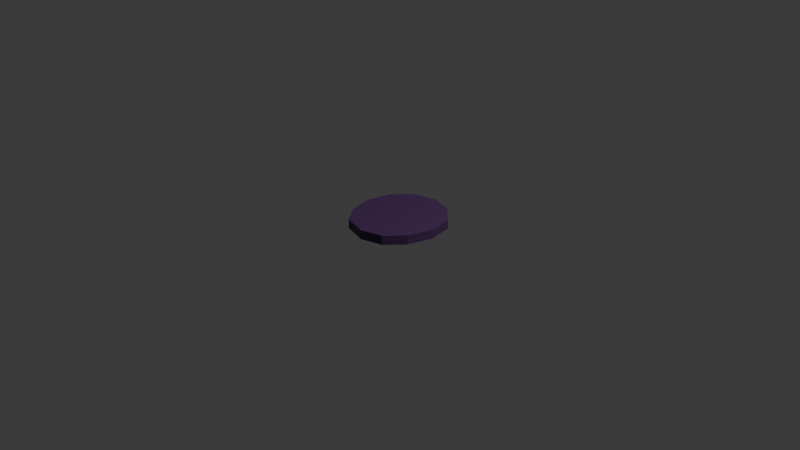 # Source: cuttedOnion.blend  (saved by Blender 4.2.66; exported with 4.5.12 LTS)
import bpy
from mathutils import Matrix  # noqa: F401  (used for matrix-valued properties, if any)

bpy.ops.wm.read_factory_settings(use_empty=True)
scene = bpy.context.scene
scene.name = 'Scene'

# ---- collections
col_collection = bpy.data.collections.new('Collection'); scene.collection.children.link(col_collection)

# ---- materials (node trees are filled in below, after node groups)
mat_material_001 = bpy.data.materials.new('Material.001')

# ---- material node trees
mat_material_001.use_nodes = True; mat_material_001.node_tree.nodes.clear()
_N = mat_material_001.node_tree.nodes; _L = mat_material_001.node_tree.links
n0 = _N.new('ShaderNodeBsdfPrincipled'); n0.name = 'Principled BSDF'; n0.location = (10, 300)
n0.inputs[0].default_value = (0.08484, 0.03205, 0.133, 1.0)
n1 = _N.new('ShaderNodeOutputMaterial'); n1.name = 'Material Output'; n1.location = (300, 300)
_L.new(n0.outputs[0], n1.inputs[0])
n1.is_active_output = True

# ---- world
world_world = bpy.data.worlds.new('World'); scene.world = world_world
world_world.use_nodes = True; world_world.node_tree.nodes.clear()
_N = world_world.node_tree.nodes; _L = world_world.node_tree.links
n0 = _N.new('ShaderNodeOutputWorld'); n0.name = 'World Output'; n0.location = (300, 300)
n1 = _N.new('ShaderNodeBackground'); n1.name = 'Background'; n1.location = (10, 300)
n1.inputs[0].default_value = (0.05088, 0.05088, 0.05088, 1.0)
_L.new(n1.outputs[0], n0.inputs[0])
n0.is_active_output = True
world_world.color = (0.05088, 0.05088, 0.05088)
world_world.sun_shadow_jitter_overblur = 0.0

# ---- cameras
cam_camera = bpy.data.cameras.new('Camera')
cam_camera.clip_end = 100.0
cam_camera.ortho_scale = 7.314

# ---- lights
light_light = bpy.data.lights.new('Light', 'POINT')
light_light.energy = 1000.0
light_light.shadow_soft_size = 0.1

# ---- meshes
me_cylinder_001 = bpy.data.meshes.new('Cylinder.001')
me_cylinder_001.from_pydata([(0.0, 0.52, -0.05), (0.0, 0.52, 0.05), (0.2374, 0.4503, -0.05), (0.2374, 0.4503, 0.05), (0.426, 0.2708, -0.05), (0.426, 0.2708, 0.05), (0.4748, 0.0, -0.05), (0.4748, 0.0, 0.05), (0.3985, -0.2659, -0.05), (0.3985, -0.2659, 0.05), (0.2374, -0.4503, -0.05), (0.2374, -0.4503, 0.05), (0.0, -0.52, -0.05), (0.0, -0.52, 0.05), (-0.2652, -0.4465, -0.05), (-0.2652, -0.4465, 0.05), (-0.4112, -0.26, -0.05), (-0.4112, -0.26, 0.05), (-0.4748, 0.0, -0.05), (-0.4748, 0.0, 0.05), (-0.4112, 0.26, -0.05), (-0.4112, 0.26, 0.05), (-0.2374, 0.4503, -0.05), (-0.2374, 0.4503, 0.05)], [], [(0, 1, 3, 2), (2, 3, 5, 4), (4, 5, 7, 6), (6, 7, 9, 8), (8, 9, 11, 10), (10, 11, 13, 12), (12, 13, 15, 14), (14, 15, 17, 16), (16, 17, 19, 18), (18, 19, 21, 20), (3, 1, 23, 21, 19, 17, 15, 13, 11, 9, 7, 5), (20, 21, 23, 22), (22, 23, 1, 0), (0, 2, 4, 6, 8, 10, 12, 14, 16, 18, 20, 22)])
_uv = me_cylinder_001.uv_layers.new(name='UVMap')
_uv.uv.foreach_set('vector', [1.0, 0.5, 1.0, 1.0, 0.9167, 1.0, 0.9167, 0.5, 0.9167, 0.5, 0.9167, 1.0, 0.8333, 1.0, 0.8333, 0.5, 0.8333, 0.5, 0.8333, 1.0, 0.75, 1.0, 0.75, 0.5, 0.75, 0.5, 0.75, 1.0, 0.6667, 1.0, 0.6667, 0.5, 0.6667, 0.5, 0.6667, 1.0, 0.5833, 1.0, 0.5833, 0.5, 0.5833, 0.5, 0.5833, 1.0, 0.5, 1.0, 0.5, 0.5, 0.5, 0.5, 0.5, 1.0, 0.4167, 1.0, 0.4167, 0.5, 0.4167, 0.5, 0.4167, 1.0, 0.3333, 1.0, 0.3333, 0.5, 0.3333, 0.5, 0.3333, 1.0, 0.25, 1.0, 0.25, 0.5, 0.25, 0.5, 0.25, 1.0, 0.1667, 1.0, 0.1667, 0.5, 0.37, 0.4578, 0.25, 0.49, 0.13, 0.4578, 0.04215, 0.37, 0.01, 0.25, 0.04215, 0.13, 0.13, 0.04215, 0.25, 0.01, 0.37, 0.04215, 0.4578, 0.13, 0.49, 0.25, 0.4578, 0.37, 0.1667, 0.5, 0.1667, 1.0, 0.08333, 1.0, 0.08333, 0.5, 0.08333, 0.5, 0.08333, 1.0, 7.451e-08, 1.0, 7.451e-08, 0.5, 0.75, 0.49, 0.87, 0.4578, 0.9578, 0.37, 0.99, 0.25, 0.9578, 0.13, 0.87, 0.04215, 0.75, 0.01, 0.63, 0.04215, 0.5422, 0.13, 0.51, 0.25, 0.5422, 0.37, 0.63, 0.4578])
me_cylinder_001.materials.append(mat_material_001)
me_cylinder_001.update()

# ---- objects
ob_light = bpy.data.objects.new('Light', light_light)
ob_camera = bpy.data.objects.new('Camera', cam_camera)
ob_cylinder = bpy.data.objects.new('Cylinder', me_cylinder_001)

# ---- transforms, parenting, visibility, modifiers, constraints
ob_light.location = (4.076, 1.005, 5.904)
ob_light.rotation_euler = (0.6503, 0.05522, 1.866)
ob_light.lock_rotations_4d = False
ob_light.empty_display_type = 'ARROWS'
ob_light.color = (0.0, 0.0, 0.0, 0.0)
ob_light.lineart.crease_threshold = 0.0
ob_camera.location = (7.359, -6.926, 4.958)
ob_camera.rotation_euler = (1.109, 0.0, 0.8149)
ob_camera.lock_rotations_4d = False
ob_camera.empty_display_type = 'ARROWS'
ob_camera.color = (0.0, 0.0, 0.0, 0.0)
ob_camera.display_type = 'WIRE'
ob_camera.lineart.crease_threshold = 0.0
ob_cylinder.location = (0.0, 0.0, 0.0)

# ---- collection membership
col_collection.objects.link(ob_light)
col_collection.objects.link(ob_camera)
col_collection.objects.link(ob_cylinder)

# ---- scene / render settings (as saved in the file)
scene.camera = ob_camera
scene.frame_start = 1; scene.frame_end = 250; scene.frame_set(1)
scene.render.engine = 'BLENDER_EEVEE_NEXT'
bpy.context.view_layer.update()
